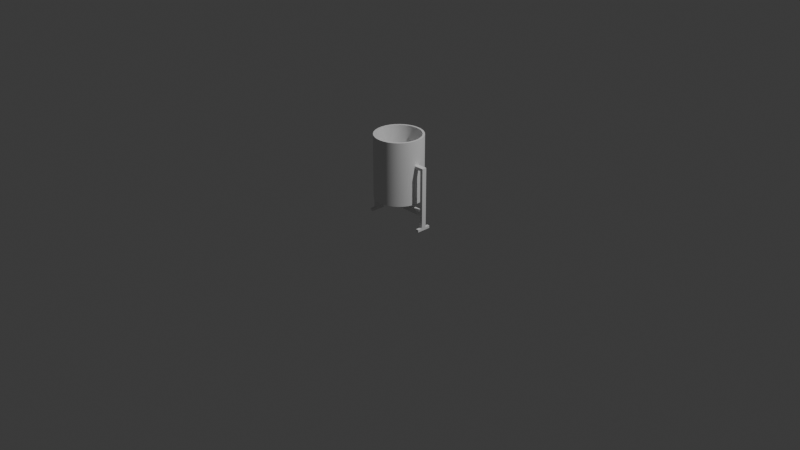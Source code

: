 # Source: Papelera.blend  (saved by Blender 5.0.119; exported with 4.5.12 LTS)
import bpy
from mathutils import Matrix  # noqa: F401  (used for matrix-valued properties, if any)

bpy.ops.wm.read_factory_settings(use_empty=True)
scene = bpy.context.scene
scene.name = 'Scene'

# ---- collections
col_collection = bpy.data.collections.new('Collection'); scene.collection.children.link(col_collection)

# ---- node groups
ng_smooth_by_angle = bpy.data.node_groups.new('Smooth by Angle', 'GeometryNodeTree')
_s = ng_smooth_by_angle.interface.new_socket(name='Mesh', in_out='OUTPUT', socket_type='NodeSocketGeometry')
_s = ng_smooth_by_angle.interface.new_socket(name='Mesh', in_out='INPUT', socket_type='NodeSocketGeometry')
_s = ng_smooth_by_angle.interface.new_socket(name='Angle', in_out='INPUT', socket_type='NodeSocketFloat')
_s.subtype = 'ANGLE'
_s.default_value = 0.5236
_s.min_value = 0.0
_s.max_value = 3.142
_s.description = 'Maximum face angle for smooth edges'
_s = ng_smooth_by_angle.interface.new_socket(name='Ignore Sharpness', in_out='INPUT', socket_type='NodeSocketBool')
_s.force_non_field = True
ng_smooth_by_angle.is_modifier = True
_N = ng_smooth_by_angle.nodes; _L = ng_smooth_by_angle.links
n0 = _N.new('GeometryNodeSetShadeSmooth'); n0.name = 'Set Shade Smooth'; n0.location = (120, -80)
n0.domain = 'EDGE'
n1 = _N.new('GeometryNodeSetShadeSmooth'); n1.name = 'Set Shade Smooth.001'; n1.location = (300, -80)
n2 = _N.new('NodeGroupOutput'); n2.name = 'Group Output'; n2.location = (480, -80)
n3 = _N.new('GeometryNodeInputMeshEdgeAngle'); n3.name = 'Edge Angle'; n3.location = (-440, -240)
n4 = _N.new('NodeGroupInput'); n4.name = 'Group Input'; n4.location = (-80, -80)
n5 = _N.new('GeometryNodeInputEdgeSmooth'); n5.name = 'Is Edge Smooth'; n5.location = (-260, -120)
n6 = _N.new('GeometryNodeInputShadeSmooth'); n6.name = 'Is Shade Smooth'; n6.location = (-440, -397)
n7 = _N.new('FunctionNodeCompare'); n7.name = 'Compare'; n7.location = (-260, -260)
n7.operation = 'LESS_EQUAL'
n7.inputs[6].default_value = (0.0, 0.0, 0.0, 0.0)
n7.inputs[7].default_value = (0.0, 0.0, 0.0, 0.0)
n8 = _N.new('FunctionNodeBooleanMath'); n8.name = 'Boolean Math.001'; n8.location = (-80, -260)
n9 = _N.new('NodeGroupInput'); n9.name = 'Group Input.001'; n9.location = (-440, -329)
n10 = _N.new('NodeGroupInput'); n10.name = 'Group Input.002'; n10.location = (-259, -189)
n11 = _N.new('FunctionNodeBooleanMath'); n11.name = 'Boolean Math'; n11.location = (-80, -149)
n11.operation = 'OR'
n12 = _N.new('FunctionNodeBooleanMath'); n12.name = 'Boolean Math.002'; n12.location = (-260, -380)
n12.operation = 'OR'
n13 = _N.new('NodeGroupInput'); n13.name = 'Group Input.003'; n13.location = (-440, -460)
_L.new(n3.outputs[0], n7.inputs[0])
_L.new(n1.outputs[0], n2.inputs[0])
_L.new(n9.outputs[1], n7.inputs[1])
_L.new(n7.outputs[0], n8.inputs[0])
_L.new(n4.outputs[0], n0.inputs[0])
_L.new(n0.outputs[0], n1.inputs[0])
_L.new(n8.outputs[0], n0.inputs[2])
_L.new(n10.outputs[2], n11.inputs[1])
_L.new(n5.outputs[0], n11.inputs[0])
_L.new(n11.outputs[0], n0.inputs[1])
_L.new(n13.outputs[2], n12.inputs[1])
_L.new(n6.outputs[0], n12.inputs[0])
_L.new(n12.outputs[0], n8.inputs[1])
n2.is_active_output = True

# ---- world
world_world = bpy.data.worlds.new('World'); scene.world = world_world
world_world.use_nodes = True; world_world.node_tree.nodes.clear()
_N = world_world.node_tree.nodes; _L = world_world.node_tree.links
n0 = _N.new('ShaderNodeOutputWorld'); n0.name = 'World Output'; n0.location = (200, 100)
n1 = _N.new('ShaderNodeBackground'); n1.name = 'Background'; n1.location = (-200, 100)
n1.inputs[0].default_value = (0.05088, 0.05088, 0.05088, 1.0)
_L.new(n1.outputs[0], n0.inputs[0])
n0.is_active_output = True
world_world.color = (0.05088, 0.05088, 0.05088)
world_world.sun_shadow_jitter_overblur = 0.0

# ---- cameras
cam_camera = bpy.data.cameras.new('Camera')
cam_camera.clip_end = 100.0
cam_camera.ortho_scale = 7.314

# ---- lights
light_light = bpy.data.lights.new('Light', 'POINT')
light_light.energy = 1000.0
light_light.shadow_soft_size = 0.1

# ---- meshes
me_cylinder = bpy.data.meshes.new('Cylinder')
me_cylinder.from_pydata([(-0.2577, -1.826e-08, 0.2523), (-0.2349, -1.726e-08, 0.925), (-0.2528, 0.04967, 0.2523), (-0.2305, 0.04522, 0.925), (-0.2383, 0.09742, 0.2523), (-0.2173, 0.0887, 0.925), (-0.2148, 0.1414, 0.2523), (-0.1959, 0.1288, 0.925), (-0.1832, 0.18, 0.2523), (-0.167, 0.1639, 0.925), (-0.1446, 0.2117, 0.2523), (-0.1319, 0.1927, 0.925), (-0.1006, 0.2352, 0.2523), (-0.09185, 0.2141, 0.925), (-0.05281, 0.2497, 0.2523), (-0.04837, 0.2273, 0.925), (-0.003148, 0.2546, 0.2523), (-0.003148, 0.2318, 0.925), (0.04652, 0.2497, 0.2523), (0.04207, 0.2273, 0.925), (0.09428, 0.2352, 0.2523), (0.08555, 0.2141, 0.925), (0.1383, 0.2117, 0.2523), (0.1256, 0.1927, 0.925), (0.1769, 0.18, 0.2523), (0.1607, 0.1639, 0.925), (0.2085, 0.1414, 0.2523), (0.1896, 0.1288, 0.925), (0.2321, 0.09742, 0.2523), (0.211, 0.0887, 0.925), (0.2465, 0.04967, 0.2523), (0.2242, 0.04522, 0.925), (0.2514, 3.998e-09, 0.2523), (0.2286, 3.002e-09, 0.925), (0.2465, -0.04967, 0.2523), (0.2242, -0.04522, 0.925), (0.2321, -0.09742, 0.2523), (0.211, -0.0887, 0.925), (0.2085, -0.1414, 0.2523), (0.1896, -0.1288, 0.925), (0.1769, -0.18, 0.2523), (0.1607, -0.1639, 0.925), (0.1383, -0.2117, 0.2523), (0.1256, -0.1927, 0.925), (0.09428, -0.2352, 0.2523), (0.08555, -0.2141, 0.925), (0.04652, -0.2497, 0.2523), (0.04207, -0.2273, 0.925), (-0.003148, -0.2546, 0.2523), (-0.003148, -0.2318, 0.925), (-0.05281, -0.2497, 0.2523), (-0.04837, -0.2273, 0.925), (-0.1006, -0.2352, 0.2523), (-0.09185, -0.2141, 0.925), (-0.1446, -0.2117, 0.2523), (-0.1319, -0.1927, 0.925), (-0.1832, -0.18, 0.2523), (-0.167, -0.1639, 0.925), (-0.2148, -0.1414, 0.2523), (-0.1959, -0.1288, 0.925), (-0.2383, -0.09742, 0.2523), (-0.2173, -0.0887, 0.925), (-0.2528, -0.04967, 0.2523), (-0.2305, -0.04522, 0.925), (-0.2528, 0.04967, 0.925), (-0.2577, -1.826e-08, 0.925), (-0.2383, 0.09742, 0.925), (-0.2148, 0.1414, 0.925), (-0.1832, 0.18, 0.925), (-0.1446, 0.2117, 0.925), (-0.1006, 0.2352, 0.925), (-0.05281, 0.2497, 0.925), (-0.003148, 0.2546, 0.925), (0.04652, 0.2497, 0.925), (0.09428, 0.2352, 0.925), (0.1383, 0.2117, 0.925), (0.1769, 0.18, 0.925), (0.2085, 0.1414, 0.925), (0.2321, 0.09742, 0.925), (0.2465, 0.04967, 0.925), (0.2514, 3.998e-09, 0.925), (0.2465, -0.04967, 0.925), (0.2321, -0.09742, 0.925), (0.2085, -0.1414, 0.925), (0.1769, -0.18, 0.925), (0.1383, -0.2117, 0.925), (0.09428, -0.2352, 0.925), (0.04652, -0.2497, 0.925), (-0.003148, -0.2546, 0.925), (-0.05281, -0.2497, 0.925), (-0.1006, -0.2352, 0.925), (-0.1446, -0.2117, 0.925), (-0.1832, -0.18, 0.925), (-0.2148, -0.1414, 0.925), (-0.2383, -0.09742, 0.925), (-0.2528, -0.04967, 0.925), (-0.2305, 0.04522, 0.5224), (-0.2349, -1.726e-08, 0.5224), (-0.2173, 0.0887, 0.5224), (-0.1959, 0.1288, 0.5224), (-0.167, 0.1639, 0.5224), (-0.1319, 0.1927, 0.5224), (-0.09185, 0.2141, 0.5224), (-0.04837, 0.2273, 0.5224), (-0.003148, 0.2318, 0.5224), (0.04207, 0.2273, 0.5224), (0.08555, 0.2141, 0.5224), (0.1256, 0.1927, 0.5224), (0.1607, 0.1639, 0.5224), (0.1896, 0.1288, 0.5224), (0.211, 0.0887, 0.5224), (0.2242, 0.04522, 0.5224), (0.2286, 3.002e-09, 0.5224), (0.2242, -0.04522, 0.5224), (0.211, -0.0887, 0.5224), (0.1896, -0.1288, 0.5224), (0.1607, -0.1639, 0.5224), (0.1256, -0.1927, 0.5224), (0.08555, -0.2141, 0.5224), (0.04207, -0.2273, 0.5224), (-0.003148, -0.2318, 0.5224), (-0.04837, -0.2273, 0.5224), (-0.09185, -0.2141, 0.5224), (-0.1319, -0.1927, 0.5224), (-0.167, -0.1639, 0.5224), (-0.1959, -0.1288, 0.5224), (-0.2173, -0.0887, 0.5224), (-0.2305, -0.04522, 0.5224), (-0.3448, 0.02517, 0.6359), (-0.3448, 0.02517, 0.6657), (-0.3448, -0.02517, 0.6359), (-0.3448, -0.02517, 0.6657), (-0.3139, 0.02517, 0.6359), (-0.3139, 0.02517, 0.6657), (-0.3139, -0.02517, 0.6359), (-0.3139, -0.02517, 0.6657), (-0.3139, 0.02517, -0.0003333), (-0.3448, 0.02517, -0.0003333), (-0.3448, -0.02517, -0.0003333), (-0.3139, -0.02517, -0.0003333), (-0.3139, -0.02517, 0.02612), (-0.3139, 0.02517, 0.02612), (-0.3448, 0.02517, 0.02612), (-0.3448, -0.02517, 0.02612), (-0.2383, 0.02517, 0.6657), (-0.2383, 0.02517, 0.6359), (-0.2408, 4.224e-08, 0.6657), (-0.2383, -0.02517, 0.6657), (-0.2383, -0.02517, 0.6359), (-0.2408, 4.224e-08, 0.6359), (-0.3139, -0.07609, -0.0003333), (-0.3139, -0.07609, 0.02612), (-0.3448, -0.07609, -0.0003333), (-0.3448, -0.07609, 0.02612), (-0.3139, 0.07609, -0.0003333), (-0.3448, 0.07609, -0.0003333), (-0.3448, 0.07609, 0.02612), (-0.3139, 0.07609, 0.02612), (0.3554, -0.02517, 0.6359), (0.3554, -0.02517, 0.6657), (0.3554, 0.02517, 0.6359), (0.3554, 0.02517, 0.6657), (0.3245, -0.02517, 0.6359), (0.3245, -0.02517, 0.6657), (0.3245, 0.02517, 0.6359), (0.3245, 0.02517, 0.6657), (0.3245, -0.02517, -0.0003333), (0.3554, -0.02517, -0.0003333), (0.3554, 0.02517, -0.0003333), (0.3245, 0.02517, -0.0003333), (0.3245, 0.02517, 0.02612), (0.3245, -0.02517, 0.02612), (0.3554, -0.02517, 0.02612), (0.3554, 0.02517, 0.02612), (0.249, -0.02517, 0.6657), (0.249, -0.02517, 0.6359), (0.2514, 3.998e-09, 0.6657), (0.249, 0.02517, 0.6657), (0.249, 0.02517, 0.6359), (0.2514, 3.998e-09, 0.6359), (0.3245, 0.07609, -0.0003333), (0.3245, 0.07609, 0.02612), (0.3554, 0.07609, -0.0003333), (0.3554, 0.07609, 0.02612), (0.3245, -0.07609, -0.0003333), (0.3554, -0.07609, -0.0003333), (0.3554, -0.07609, 0.02612), (0.3245, -0.07609, 0.02612), (0.3554, 0.02517, 0.1984), (0.3554, -0.02517, 0.1984), (0.3245, 0.02517, 0.1984), (0.3245, -0.02517, 0.1984), (0.3554, 0.02517, 0.1543), (0.3554, -0.02517, 0.1543), (0.3245, 0.02517, 0.1543), (0.3245, -0.02517, 0.1543), (-0.3448, -0.02517, 0.1543), (-0.3448, 0.02517, 0.1543), (-0.3139, -0.02517, 0.1543), (-0.3139, 0.02517, 0.1543), (-0.3448, -0.02517, 0.1984), (-0.3448, 0.02517, 0.1984), (-0.3139, -0.02517, 0.1984), (-0.3139, 0.02517, 0.1984)], [], [(0, 65, 64, 2), (2, 64, 66, 4), (4, 66, 67, 6), (6, 67, 68, 8), (8, 68, 69, 10), (10, 69, 70, 12), (12, 70, 71, 14), (14, 71, 72, 16), (16, 72, 73, 18), (18, 73, 74, 20), (20, 74, 75, 22), (22, 75, 76, 24), (24, 76, 77, 26), (26, 77, 78, 28), (28, 78, 79, 30), (30, 79, 80, 32), (32, 80, 81, 34), (34, 81, 82, 36), (36, 82, 83, 38), (38, 83, 84, 40), (40, 84, 85, 42), (42, 85, 86, 44), (44, 86, 87, 46), (46, 87, 88, 48), (48, 88, 89, 50), (50, 89, 90, 52), (52, 90, 91, 54), (54, 91, 92, 56), (56, 92, 93, 58), (58, 93, 94, 60), (63, 61, 126, 127), (60, 94, 95, 62), (62, 95, 65, 0), (0, 2, 4, 6, 8, 10, 12, 14, 16, 18, 20, 22, 24, 26, 28, 30, 32, 34, 36, 38, 40, 42, 44, 46, 48, 50, 52, 54, 56, 58, 60, 62), (1, 3, 64, 65), (3, 5, 66, 64), (5, 7, 67, 66), (7, 9, 68, 67), (9, 11, 69, 68), (11, 13, 70, 69), (13, 15, 71, 70), (15, 17, 72, 71), (17, 19, 73, 72), (19, 21, 74, 73), (21, 23, 75, 74), (23, 25, 76, 75), (25, 27, 77, 76), (27, 29, 78, 77), (29, 31, 79, 78), (31, 33, 80, 79), (33, 35, 81, 80), (35, 37, 82, 81), (37, 39, 83, 82), (39, 41, 84, 83), (41, 43, 85, 84), (43, 45, 86, 85), (45, 47, 87, 86), (47, 49, 88, 87), (49, 51, 89, 88), (51, 53, 90, 89), (53, 55, 91, 90), (55, 57, 92, 91), (57, 59, 93, 92), (59, 61, 94, 93), (61, 63, 95, 94), (63, 1, 65, 95), (96, 97, 127, 126, 125, 124, 123, 122, 121, 120, 119, 118, 117, 116, 115, 114, 113, 112, 111, 110, 109, 108, 107, 106, 105, 104, 103, 102, 101, 100, 99, 98), (37, 35, 113, 114), (11, 9, 100, 101), (1, 63, 127, 97), (39, 37, 114, 115), (13, 11, 101, 102), (41, 39, 115, 116), (15, 13, 102, 103), (43, 41, 116, 117), (17, 15, 103, 104), (45, 43, 117, 118), (19, 17, 104, 105), (47, 45, 118, 119), (21, 19, 105, 106), (49, 47, 119, 120), (23, 21, 106, 107), (51, 49, 120, 121), (25, 23, 107, 108), (53, 51, 121, 122), (27, 25, 108, 109), (55, 53, 122, 123), (29, 27, 109, 110), (3, 1, 97, 96), (57, 55, 123, 124), (31, 29, 110, 111), (5, 3, 96, 98), (59, 57, 124, 125), (33, 31, 111, 112), (7, 5, 98, 99), (61, 59, 125, 126), (35, 33, 112, 113), (9, 7, 99, 100), (132, 133, 144, 145), (134, 135, 131, 130), (130, 131, 129, 128), (135, 133, 129, 131), (144, 133, 135, 147, 146), (148, 134, 132, 145, 149), (135, 134, 148, 147), (128, 129, 133, 132), (136, 139, 138, 137), (136, 154, 157, 141, 140, 151, 150, 139), (196, 197, 142, 143), (198, 196, 143, 140), (197, 199, 141, 142), (199, 198, 140, 141), (149, 146, 147, 148), (144, 146, 149, 145), (151, 153, 152, 150), (138, 152, 153, 143, 142, 156, 155, 137), (138, 139, 150, 152), (140, 143, 153, 151), (156, 157, 154, 155), (136, 137, 155, 154), (142, 141, 157, 156), (162, 163, 174, 175), (164, 165, 161, 160), (160, 161, 159, 158), (165, 163, 159, 161), (174, 163, 165, 177, 176), (178, 164, 162, 175, 179), (165, 164, 178, 177), (158, 159, 163, 162), (166, 169, 168, 167), (166, 184, 187, 171, 170, 181, 180, 169), (192, 193, 172, 173), (194, 192, 173, 170), (193, 195, 171, 172), (195, 194, 170, 171), (179, 176, 177, 178), (174, 176, 179, 175), (181, 183, 182, 180), (168, 169, 180, 182), (170, 173, 183, 181), (186, 187, 184, 185), (168, 182, 183, 173, 172, 186, 185, 167), (166, 167, 185, 184), (172, 171, 187, 186), (162, 164, 190, 191), (158, 162, 191, 189), (164, 160, 188, 190), (160, 158, 189, 188), (191, 190, 194, 195), (189, 191, 195, 193), (190, 188, 192, 194), (188, 189, 193, 192), (203, 202, 198, 199), (201, 203, 199, 197), (202, 200, 196, 198), (200, 201, 197, 196), (130, 128, 201, 200), (134, 130, 200, 202), (128, 132, 203, 201), (132, 134, 202, 203), (194, 190, 203, 199), (195, 191, 202, 198), (203, 190, 191, 202), (194, 199, 198, 195)])
me_cylinder.polygons.foreach_set('use_smooth', [1, 1, 1, 1, 1, 1, 1, 1, 1, 1, 1, 1, 1, 1, 1, 1, 1, 1, 1, 1, 1, 1, 1, 1, 1, 1, 1, 1, 1, 1, 1, 1, 1, 1, 1, 1, 1, 1, 1, 1, 1, 1, 1, 1, 1, 1, 1, 1, 1, 1, 1, 1, 1, 1, 1, 1, 1, 1, 1, 1, 1, 1, 1, 1, 1, 1, 1, 1, 1, 1, 1, 1, 1, 1, 1, 1, 1, 1, 1, 1, 1, 1, 1, 1, 1, 1, 1, 1, 1, 1, 1, 1, 1, 1, 1, 1, 1, 1, 0, 0, 0, 0, 0, 0, 0, 0, 0, 0, 0, 0, 0, 0, 0, 0, 0, 0, 0, 0, 0, 0, 0, 0, 0, 0, 0, 0, 0, 0, 0, 0, 0, 0, 0, 0, 0, 0, 0, 0, 0, 0, 0, 0, 0, 0, 0, 0, 0, 0, 0, 0, 0, 0, 0, 0, 0, 0, 0, 0, 0, 0, 0, 0, 0, 0])
_uv = me_cylinder.uv_layers.new(name='UVMap')
_uv.uv.foreach_set('vector', [1.0, 0.5, 1.0, 1.0, 0.9688, 1.0, 0.9688, 0.5, 0.9688, 0.5, 0.9688, 1.0, 0.9375, 1.0, 0.9375, 0.5, 0.9375, 0.5, 0.9375, 1.0, 0.9062, 1.0, 0.9062, 0.5, 0.9062, 0.5, 0.9062, 1.0, 0.875, 1.0, 0.875, 0.5, 0.875, 0.5, 0.875, 1.0, 0.8438, 1.0, 0.8438, 0.5, 0.8438, 0.5, 0.8438, 1.0, 0.8125, 1.0, 0.8125, 0.5, 0.8125, 0.5, 0.8125, 1.0, 0.7812, 1.0, 0.7812, 0.5, 0.7812, 0.5, 0.7812, 1.0, 0.75, 1.0, 0.75, 0.5, 0.75, 0.5, 0.75, 1.0, 0.7188, 1.0, 0.7188, 0.5, 0.7188, 0.5, 0.7188, 1.0, 0.6875, 1.0, 0.6875, 0.5, 0.6875, 0.5, 0.6875, 1.0, 0.6562, 1.0, 0.6562, 0.5, 0.6562, 0.5, 0.6562, 1.0, 0.625, 1.0, 0.625, 0.5, 0.625, 0.5, 0.625, 1.0, 0.5938, 1.0, 0.5938, 0.5, 0.5938, 0.5, 0.5938, 1.0, 0.5625, 1.0, 0.5625, 0.5, 0.5625, 0.5, 0.5625, 1.0, 0.5312, 1.0, 0.5312, 0.5, 0.5312, 0.5, 0.5312, 1.0, 0.5, 1.0, 0.5, 0.5, 0.5, 0.5, 0.5, 1.0, 0.4688, 1.0, 0.4688, 0.5, 0.4688, 0.5, 0.4688, 1.0, 0.4375, 1.0, 0.4375, 0.5, 0.4375, 0.5, 0.4375, 1.0, 0.4062, 1.0, 0.4062, 0.5, 0.4062, 0.5, 0.4062, 1.0, 0.375, 1.0, 0.375, 0.5, 0.375, 0.5, 0.375, 1.0, 0.3438, 1.0, 0.3438, 0.5, 0.3438, 0.5, 0.3438, 1.0, 0.3125, 1.0, 0.3125, 0.5, 0.3125, 0.5, 0.3125, 1.0, 0.2812, 1.0, 0.2812, 0.5, 0.2812, 0.5, 0.2812, 1.0, 0.25, 1.0, 0.25, 0.5, 0.25, 0.5, 0.25, 1.0, 0.2188, 1.0, 0.2188, 0.5, 0.2188, 0.5, 0.2188, 1.0, 0.1875, 1.0, 0.1875, 0.5, 0.1875, 0.5, 0.1875, 1.0, 0.1562, 1.0, 0.1562, 0.5, 0.1562, 0.5, 0.1562, 1.0, 0.125, 1.0, 0.125, 0.5, 0.125, 0.5, 0.125, 1.0, 0.09375, 1.0, 0.09375, 0.5, 0.09375, 0.5, 0.09375, 1.0, 0.0625, 1.0, 0.0625, 0.5, 0.2074, 0.4643, 0.1664, 0.4519, 0.1664, 0.4519, 0.2074, 0.4643, 0.0625, 0.5, 0.0625, 1.0, 0.03125, 1.0, 0.03125, 0.5, 0.03125, 0.5, 0.03125, 1.0, 0.0, 1.0, 0.0, 0.5, 0.75, 0.49, 0.7968, 0.4854, 0.8418, 0.4717, 0.8833, 0.4496, 0.9197, 0.4197, 0.9496, 0.3833, 0.9717, 0.3418, 0.9854, 0.2968, 0.99, 0.25, 0.9854, 0.2032, 0.9717, 0.1582, 0.9496, 0.1167, 0.9197, 0.08029, 0.8833, 0.05045, 0.8418, 0.02827, 0.7968, 0.01461, 0.75, 0.01, 0.7032, 0.01461, 0.6582, 0.02827, 0.6167, 0.05045, 0.5803, 0.08029, 0.5504, 0.1167, 0.5283, 0.1582, 0.5146, 0.2032, 0.51, 0.25, 0.5146, 0.2968, 0.5283, 0.3418, 0.5504, 0.3833, 0.5803, 0.4197, 0.6167, 0.4496, 0.6582, 0.4717, 0.7032, 0.4854, 0.25, 0.4685, 0.2926, 0.4643, 0.2968, 0.4854, 0.25, 0.49, 0.2926, 0.4643, 0.3336, 0.4519, 0.3418, 0.4717, 0.2968, 0.4854, 0.3336, 0.4519, 0.3714, 0.4317, 0.3833, 0.4496, 0.3418, 0.4717, 0.3714, 0.4317, 0.4045, 0.4045, 0.4197, 0.4197, 0.3833, 0.4496, 0.4045, 0.4045, 0.4317, 0.3714, 0.4496, 0.3833, 0.4197, 0.4197, 0.4317, 0.3714, 0.4519, 0.3336, 0.4717, 0.3418, 0.4496, 0.3833, 0.4519, 0.3336, 0.4643, 0.2926, 0.4854, 0.2968, 0.4717, 0.3418, 0.4643, 0.2926, 0.4685, 0.25, 0.49, 0.25, 0.4854, 0.2968, 0.4685, 0.25, 0.4643, 0.2074, 0.4854, 0.2032, 0.49, 0.25, 0.4643, 0.2074, 0.4519, 0.1664, 0.4717, 0.1582, 0.4854, 0.2032, 0.4519, 0.1664, 0.4317, 0.1286, 0.4496, 0.1167, 0.4717, 0.1582, 0.4317, 0.1286, 0.4045, 0.09549, 0.4197, 0.08029, 0.4496, 0.1167, 0.4045, 0.09549, 0.3714, 0.06831, 0.3833, 0.05045, 0.4197, 0.08029, 0.3714, 0.06831, 0.3336, 0.04812, 0.3418, 0.02827, 0.3833, 0.05045, 0.3336, 0.04812, 0.2926, 0.03569, 0.2968, 0.01461, 0.3418, 0.02827, 0.2926, 0.03569, 0.25, 0.03149, 0.25, 0.01, 0.2968, 0.01461, 0.25, 0.03149, 0.2074, 0.03569, 0.2032, 0.01461, 0.25, 0.01, 0.2074, 0.03569, 0.1664, 0.04812, 0.1582, 0.02827, 0.2032, 0.01461, 0.1664, 0.04812, 0.1286, 0.06831, 0.1167, 0.05045, 0.1582, 0.02827, 0.1286, 0.06831, 0.09549, 0.09549, 0.08029, 0.08029, 0.1167, 0.05045, 0.09549, 0.09549, 0.06831, 0.1286, 0.05045, 0.1167, 0.08029, 0.08029, 0.06831, 0.1286, 0.04812, 0.1664, 0.02827, 0.1582, 0.05045, 0.1167, 0.04812, 0.1664, 0.03569, 0.2074, 0.01461, 0.2032, 0.02827, 0.1582, 0.03569, 0.2074, 0.03149, 0.25, 0.01, 0.25, 0.01461, 0.2032, 0.03149, 0.25, 0.03569, 0.2926, 0.01461, 0.2968, 0.01, 0.25, 0.03569, 0.2926, 0.04812, 0.3336, 0.02827, 0.3418, 0.01461, 0.2968, 0.04812, 0.3336, 0.06831, 0.3714, 0.05045, 0.3833, 0.02827, 0.3418, 0.06831, 0.3714, 0.09549, 0.4045, 0.08029, 0.4197, 0.05045, 0.3833, 0.09549, 0.4045, 0.1286, 0.4317, 0.1167, 0.4496, 0.08029, 0.4197, 0.1286, 0.4317, 0.1664, 0.4519, 0.1582, 0.4717, 0.1167, 0.4496, 0.1664, 0.4519, 0.2074, 0.4643, 0.2032, 0.4854, 0.1582, 0.4717, 0.2074, 0.4643, 0.25, 0.4685, 0.25, 0.49, 0.2032, 0.4854, 0.2926, 0.4643, 0.25, 0.4685, 0.2074, 0.4643, 0.1664, 0.4519, 0.1286, 0.4317, 0.09549, 0.4045, 0.06831, 0.3714, 0.04812, 0.3336, 0.03569, 0.2926, 0.03149, 0.25, 0.03569, 0.2074, 0.04812, 0.1664, 0.06831, 0.1286, 0.09549, 0.09549, 0.1286, 0.06831, 0.1664, 0.04812, 0.2074, 0.03569, 0.25, 0.03149, 0.2926, 0.03569, 0.3336, 0.04812, 0.3714, 0.06831, 0.4045, 0.09549, 0.4317, 0.1286, 0.4519, 0.1664, 0.4643, 0.2074, 0.4685, 0.25, 0.4643, 0.2926, 0.4519, 0.3336, 0.4317, 0.3714, 0.4045, 0.4045, 0.3714, 0.4317, 0.3336, 0.4519, 0.1664, 0.04812, 0.2074, 0.03569, 0.2074, 0.03569, 0.1664, 0.04812, 0.4317, 0.3714, 0.4045, 0.4045, 0.4045, 0.4045, 0.4317, 0.3714, 0.25, 0.4685, 0.2074, 0.4643, 0.2074, 0.4643, 0.25, 0.4685, 0.1286, 0.06831, 0.1664, 0.04812, 0.1664, 0.04812, 0.1286, 0.06831, 0.4519, 0.3336, 0.4317, 0.3714, 0.4317, 0.3714, 0.4519, 0.3336, 0.09549, 0.09549, 0.1286, 0.06831, 0.1286, 0.06831, 0.09549, 0.09549, 0.4643, 0.2926, 0.4519, 0.3336, 0.4519, 0.3336, 0.4643, 0.2926, 0.06831, 0.1286, 0.09549, 0.09549, 0.09549, 0.09549, 0.06831, 0.1286, 0.4685, 0.25, 0.4643, 0.2926, 0.4643, 0.2926, 0.4685, 0.25, 0.04812, 0.1664, 0.06831, 0.1286, 0.06831, 0.1286, 0.04812, 0.1664, 0.4643, 0.2074, 0.4685, 0.25, 0.4685, 0.25, 0.4643, 0.2074, 0.03569, 0.2074, 0.04812, 0.1664, 0.04812, 0.1664, 0.03569, 0.2074, 0.4519, 0.1664, 0.4643, 0.2074, 0.4643, 0.2074, 0.4519, 0.1664, 0.03149, 0.25, 0.03569, 0.2074, 0.03569, 0.2074, 0.03149, 0.25, 0.4317, 0.1286, 0.4519, 0.1664, 0.4519, 0.1664, 0.4317, 0.1286, 0.03569, 0.2926, 0.03149, 0.25, 0.03149, 0.25, 0.03569, 0.2926, 0.4045, 0.09549, 0.4317, 0.1286, 0.4317, 0.1286, 0.4045, 0.09549, 0.04812, 0.3336, 0.03569, 0.2926, 0.03569, 0.2926, 0.04812, 0.3336, 0.3714, 0.06831, 0.4045, 0.09549, 0.4045, 0.09549, 0.3714, 0.06831, 0.06831, 0.3714, 0.04812, 0.3336, 0.04812, 0.3336, 0.06831, 0.3714, 0.3336, 0.04812, 0.3714, 0.06831, 0.3714, 0.06831, 0.3336, 0.04812, 0.2926, 0.4643, 0.25, 0.4685, 0.25, 0.4685, 0.2926, 0.4643, 0.09549, 0.4045, 0.06831, 0.3714, 0.06831, 0.3714, 0.09549, 0.4045, 0.2926, 0.03569, 0.3336, 0.04812, 0.3336, 0.04812, 0.2926, 0.03569, 0.3336, 0.4519, 0.2926, 0.4643, 0.2926, 0.4643, 0.3336, 0.4519, 0.1286, 0.4317, 0.09549, 0.4045, 0.09549, 0.4045, 0.1286, 0.4317, 0.25, 0.03149, 0.2926, 0.03569, 0.2926, 0.03569, 0.25, 0.03149, 0.3714, 0.4317, 0.3336, 0.4519, 0.3336, 0.4519, 0.3714, 0.4317, 0.1664, 0.4519, 0.1286, 0.4317, 0.1286, 0.4317, 0.1664, 0.4519, 0.2074, 0.03569, 0.25, 0.03149, 0.25, 0.03149, 0.2074, 0.03569, 0.4045, 0.4045, 0.3714, 0.4317, 0.3714, 0.4317, 0.4045, 0.4045, 0.375, 0.04402, 0.625, 0.04402, 0.625, 0.1519, 0.375, 0.1519, 0.375, 0.706, 0.625, 0.706, 0.625, 0.75, 0.375, 0.75, 0.375, 0.75, 0.625, 0.75, 0.625, 1.0, 0.375, 1.0, 0.625, 0.706, 0.875, 0.706, 0.875, 0.75, 0.625, 0.75, 0.875, 0.5981, 0.875, 0.706, 0.625, 0.706, 0.625, 0.5981, 0.75, 0.6016, 0.375, 0.5981, 0.375, 0.706, 0.125, 0.706, 0.125, 0.5981, 0.25, 0.6016, 0.625, 0.706, 0.375, 0.706, 0.375, 0.5981, 0.625, 0.5981, 0.375, 0.0, 0.625, 0.0, 0.625, 0.04402, 0.375, 0.04402, 0.125, 0.706, 0.375, 0.706, 0.375, 0.75, 0.125, 0.75, 0.125, 0.706, 0.125, 0.706, 0.375, 0.04402, 0.375, 0.04402, 0.375, 0.706, 0.375, 0.706, 0.375, 0.706, 0.375, 0.706, 0.375, 0.75, 0.375, 1.0, 0.375, 1.0, 0.375, 0.75, 0.375, 0.706, 0.375, 0.75, 0.375, 0.75, 0.375, 0.706, 0.375, 0.0, 0.375, 0.04402, 0.375, 0.04402, 0.375, 0.0, 0.125, 0.706, 0.375, 0.706, 0.375, 0.706, 0.125, 0.706, 0.5, 0.8438, 0.5, 0.8599, 0.5158, 0.8599, 0.5158, 0.8438, 0.4842, 0.8599, 0.5, 0.8599, 0.5, 0.8438, 0.4842, 0.8438, 0.375, 0.706, 0.375, 0.75, 0.375, 0.75, 0.375, 0.706, 0.375, 0.75, 0.375, 0.75, 0.375, 0.75, 0.375, 0.75, 0.375, 1.0, 0.375, 0.0, 0.375, 0.0, 0.125, 0.75, 0.375, 0.75, 0.375, 0.706, 0.375, 0.706, 0.375, 0.75, 0.375, 0.706, 0.375, 0.75, 0.375, 0.75, 0.375, 0.706, 0.375, 0.0, 0.375, 0.04402, 0.375, 0.04402, 0.375, 0.0, 0.125, 0.706, 0.125, 0.75, 0.125, 0.75, 0.125, 0.706, 0.375, 0.0, 0.375, 0.04402, 0.375, 0.04402, 0.375, 0.0, 0.375, 0.04402, 0.625, 0.04402, 0.625, 0.1519, 0.375, 0.1519, 0.375, 0.706, 0.625, 0.706, 0.625, 0.75, 0.375, 0.75, 0.375, 0.75, 0.625, 0.75, 0.625, 1.0, 0.375, 1.0, 0.625, 0.706, 0.875, 0.706, 0.875, 0.75, 0.625, 0.75, 0.875, 0.5981, 0.875, 0.706, 0.625, 0.706, 0.625, 0.5981, 0.75, 0.6016, 0.375, 0.5981, 0.375, 0.706, 0.125, 0.706, 0.125, 0.5981, 0.25, 0.6016, 0.625, 0.706, 0.375, 0.706, 0.375, 0.5981, 0.625, 0.5981, 0.375, 0.0, 0.625, 0.0, 0.625, 0.04402, 0.375, 0.04402, 0.125, 0.706, 0.375, 0.706, 0.375, 0.75, 0.125, 0.75, 0.125, 0.706, 0.125, 0.706, 0.375, 0.04402, 0.375, 0.04402, 0.375, 0.706, 0.375, 0.706, 0.375, 0.706, 0.375, 0.706, 0.375, 0.75, 0.375, 1.0, 0.375, 1.0, 0.375, 0.75, 0.375, 0.706, 0.375, 0.75, 0.375, 0.75, 0.375, 0.706, 0.375, 0.0, 0.375, 0.04402, 0.375, 0.04402, 0.375, 0.0, 0.125, 0.706, 0.375, 0.706, 0.375, 0.706, 0.125, 0.706, 0.5, 0.8438, 0.5, 0.8599, 0.5158, 0.8599, 0.5158, 0.8438, 0.4842, 0.8599, 0.5, 0.8599, 0.5, 0.8438, 0.4842, 0.8438, 0.375, 0.706, 0.375, 0.75, 0.375, 0.75, 0.375, 0.706, 0.375, 0.75, 0.375, 0.706, 0.375, 0.706, 0.375, 0.75, 0.375, 0.706, 0.375, 0.75, 0.375, 0.75, 0.375, 0.706, 0.375, 0.0, 0.375, 0.04402, 0.375, 0.04402, 0.375, 0.0, 0.375, 0.75, 0.375, 0.75, 0.375, 0.75, 0.375, 0.75, 0.375, 1.0, 0.375, 0.0, 0.375, 0.0, 0.125, 0.75, 0.125, 0.706, 0.125, 0.75, 0.125, 0.75, 0.125, 0.706, 0.375, 0.0, 0.375, 0.04402, 0.375, 0.04402, 0.375, 0.0, 0.125, 0.706, 0.375, 0.706, 0.375, 0.706, 0.125, 0.706, 0.375, 0.0, 0.375, 0.04402, 0.375, 0.04402, 0.375, 0.0, 0.375, 0.706, 0.375, 0.75, 0.375, 0.75, 0.375, 0.706, 0.375, 0.75, 0.375, 1.0, 0.375, 1.0, 0.375, 0.75, 0.125, 0.706, 0.375, 0.706, 0.375, 0.706, 0.125, 0.706, 0.375, 0.0, 0.375, 0.04402, 0.375, 0.04402, 0.375, 0.0, 0.375, 0.706, 0.375, 0.75, 0.375, 0.75, 0.375, 0.706, 0.375, 0.75, 0.375, 1.0, 0.375, 1.0, 0.375, 0.75, 0.125, 0.706, 0.375, 0.706, 0.375, 0.706, 0.125, 0.706, 0.375, 0.0, 0.375, 0.04402, 0.375, 0.04402, 0.375, 0.0, 0.375, 0.706, 0.375, 0.75, 0.375, 0.75, 0.375, 0.706, 0.375, 0.75, 0.375, 1.0, 0.375, 1.0, 0.375, 0.75, 0.375, 0.75, 0.375, 1.0, 0.375, 1.0, 0.375, 0.75, 0.375, 0.706, 0.375, 0.75, 0.375, 0.75, 0.375, 0.706, 0.375, 0.0, 0.375, 0.04402, 0.375, 0.04402, 0.375, 0.0, 0.125, 0.706, 0.375, 0.706, 0.375, 0.706, 0.125, 0.706, 0.375, 0.706, 0.375, 0.706, 0.375, 0.04402, 0.375, 0.04402, 0.125, 0.706, 0.125, 0.706, 0.375, 0.706, 0.375, 0.706, 0.0, 0.0, 0.0, 0.0, 0.0, 0.0, 0.0, 0.0, 0.0, 0.0, 0.0, 0.0, 0.0, 0.0, 0.0, 0.0])
me_cylinder.update()

# ---- objects
ob_light = bpy.data.objects.new('Light', light_light)
ob_camera = bpy.data.objects.new('Camera', cam_camera)
ob_cylinder = bpy.data.objects.new('Cylinder', me_cylinder)

# ---- transforms, parenting, visibility, modifiers, constraints
ob_light.location = (4.076, 1.005, 5.904)
ob_light.rotation_euler = (0.6503, 0.05522, 1.866)
ob_light.lock_rotations_4d = False
ob_light.empty_display_type = 'ARROWS'
ob_light.color = (0.0, 0.0, 0.0, 0.0)
ob_light.lineart.crease_threshold = 0.0
ob_camera.location = (7.359, -6.926, 4.958)
ob_camera.rotation_euler = (1.109, 0.0, 0.8149)
ob_camera.lock_rotations_4d = False
ob_camera.empty_display_type = 'ARROWS'
ob_camera.color = (0.0, 0.0, 0.0, 0.0)
ob_camera.display_type = 'WIRE'
ob_camera.lineart.crease_threshold = 0.0
ob_cylinder.location = (0.0, 0.0, 0.0)
_m = ob_cylinder.modifiers.new('Smooth by Angle', 'NODES')
_m.node_group = ng_smooth_by_angle
_m.use_pin_to_last = True
_m.show_group_selector = False

# ---- collection membership
col_collection.objects.link(ob_light)
col_collection.objects.link(ob_camera)
col_collection.objects.link(ob_cylinder)

# ---- scene / render settings (as saved in the file)
scene.camera = ob_camera
scene.frame_start = 1; scene.frame_end = 250; scene.frame_set(1)
scene.render.engine = 'BLENDER_EEVEE_NEXT'
scene.render.bake_bias = 0.0
scene.render.bake_samples = 0
scene.cycles.sampling_pattern = 'TABULATED_SOBOL'
scene.eevee.use_volume_custom_range = False
bpy.context.view_layer.update()
